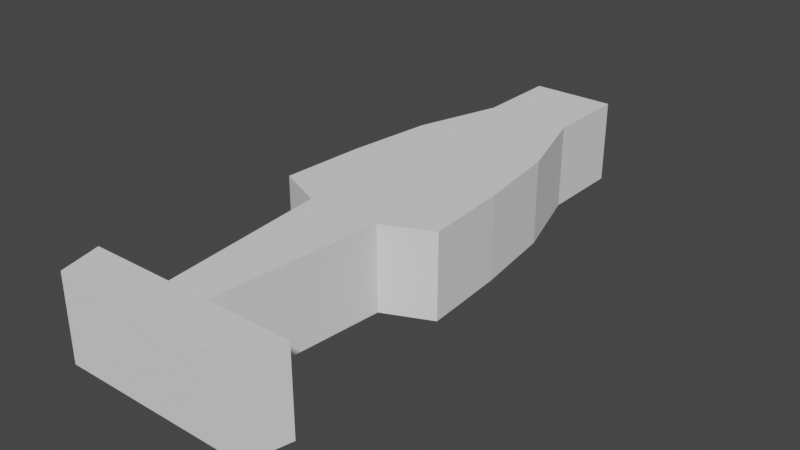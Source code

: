 # Source: f1_car.blend  (saved by Blender 3.2.14; exported with 4.5.12 LTS)
import bpy
from mathutils import Matrix  # noqa: F401  (used for matrix-valued properties, if any)

bpy.ops.wm.read_factory_settings(use_empty=True)
scene = bpy.context.scene
scene.name = 'Scene'

# ---- world
world_world = bpy.data.worlds.new('World'); scene.world = world_world
world_world.use_nodes = True; world_world.node_tree.nodes.clear()
_N = world_world.node_tree.nodes; _L = world_world.node_tree.links
n0 = _N.new('ShaderNodeOutputWorld'); n0.name = 'World Output'; n0.location = (300, 300)
n1 = _N.new('ShaderNodeBackground'); n1.name = 'Background'; n1.location = (10, 300)
n1.inputs[0].default_value = (0.05088, 0.05088, 0.05088, 1.0)
_L.new(n1.outputs[0], n0.inputs[0])
n0.is_active_output = True
world_world.color = (0.05088, 0.05088, 0.05088)
world_world.use_sun_shadow = False
world_world.sun_shadow_jitter_overblur = 0.0

# ---- meshes
me_cube_004 = bpy.data.meshes.new('Cube.004')
me_cube_004.from_pydata([(-0.5, -1.083, -1.0), (-0.5, -1.083, 1.0), (-1.0, 1.0, -1.0), (-1.0, 1.0, 1.0), (0.5, -1.083, -1.0), (0.5, -1.083, 1.0), (1.0, 1.0, -1.0), (1.0, 1.0, 1.0), (-1.0, 0.6667, -1.0), (-1.625, 0.3333, -1.0), (-1.875, -2.98e-08, -1.0), (-2.0, -0.3333, -1.0), (-0.875, -0.4167, -1.0), (-0.875, -0.4167, 1.0), (-2.0, -0.3333, 1.0), (-1.875, 2.98e-08, 1.0), (-1.625, 0.3333, 1.0), (-1.0, 0.6667, 1.0), (0.875, -0.4167, -1.0), (2.0, -0.3333, -1.0), (1.875, 2.98e-08, -1.0), (1.625, 0.3333, -1.0), (1.0, 0.6667, -1.0), (1.0, 0.6667, 1.0), (1.625, 0.3333, 1.0), (1.875, -2.98e-08, 1.0), (2.0, -0.3333, 1.0), (0.875, -0.4167, 1.0), (-0.25, -1.25, -1.0), (-0.25, -1.25, 1.0), (0.25, -1.25, -1.0), (0.25, -1.25, 1.0), (2.5, -1.083, -1.0), (2.5, -1.083, 1.0), (2.25, -1.25, -1.0), (2.25, -1.25, 1.0), (-2.5, -1.083, -1.0), (-2.5, -1.083, 1.0), (-2.25, -1.25, -1.0), (-2.25, -1.25, 1.0)], [], [(8, 17, 3, 2), (2, 3, 7, 6), (18, 27, 5, 4), (1, 0, 36, 37), (12, 18, 4, 0), (27, 13, 1, 5), (7, 3, 17, 23), (23, 17, 16, 24), (24, 16, 15, 25), (25, 15, 14, 26), (26, 14, 13, 27), (2, 6, 22, 8), (8, 22, 21, 9), (9, 21, 20, 10), (10, 20, 19, 11), (11, 19, 18, 12), (6, 7, 23, 22), (22, 23, 24, 21), (21, 24, 25, 20), (20, 25, 26, 19), (19, 26, 27, 18), (0, 1, 13, 12), (12, 13, 14, 11), (11, 14, 15, 10), (10, 15, 16, 9), (9, 16, 17, 8), (30, 31, 29, 28), (0, 4, 30, 28), (5, 1, 29, 31), (4, 5, 33, 32), (32, 33, 35, 34), (31, 30, 34, 35), (30, 4, 32, 34), (5, 31, 35, 33), (37, 36, 38, 39), (0, 28, 38, 36), (28, 29, 39, 38), (29, 1, 37, 39)])
_uv = me_cube_004.uv_layers.new(name='UVMap')
_uv.uv.foreach_set('vector', [0.375, 0.2083, 0.625, 0.2083, 0.625, 0.25, 0.375, 0.25, 0.375, 0.25, 0.625, 0.25, 0.625, 0.5, 0.375, 0.5, 0.375, 0.7083, 0.625, 0.7083, 0.625, 0.75, 0.375, 0.75, 0.625, 0.0, 0.375, 0.0, 0.375, 0.0, 0.625, 0.0, 0.125, 0.7083, 0.375, 0.7083, 0.375, 0.75, 0.125, 0.75, 0.625, 0.7083, 0.875, 0.7083, 0.875, 0.75, 0.625, 0.75, 0.625, 0.5, 0.875, 0.5, 0.875, 0.5417, 0.625, 0.5417, 0.625, 0.5417, 0.875, 0.5417, 0.875, 0.5833, 0.625, 0.5833, 0.625, 0.5833, 0.875, 0.5833, 0.875, 0.625, 0.625, 0.625, 0.625, 0.625, 0.875, 0.625, 0.875, 0.6667, 0.625, 0.6667, 0.625, 0.6667, 0.875, 0.6667, 0.875, 0.7083, 0.625, 0.7083, 0.125, 0.5, 0.375, 0.5, 0.375, 0.5417, 0.125, 0.5417, 0.125, 0.5417, 0.375, 0.5417, 0.375, 0.5833, 0.125, 0.5833, 0.125, 0.5833, 0.375, 0.5833, 0.375, 0.625, 0.125, 0.625, 0.125, 0.625, 0.375, 0.625, 0.375, 0.6667, 0.125, 0.6667, 0.125, 0.6667, 0.375, 0.6667, 0.375, 0.7083, 0.125, 0.7083, 0.375, 0.5, 0.625, 0.5, 0.625, 0.5417, 0.375, 0.5417, 0.375, 0.5417, 0.625, 0.5417, 0.625, 0.5833, 0.375, 0.5833, 0.375, 0.5833, 0.625, 0.5833, 0.625, 0.625, 0.375, 0.625, 0.375, 0.625, 0.625, 0.625, 0.625, 0.6667, 0.375, 0.6667, 0.375, 0.6667, 0.625, 0.6667, 0.625, 0.7083, 0.375, 0.7083, 0.375, 0.0, 0.625, 0.0, 0.625, 0.04167, 0.375, 0.04167, 0.375, 0.04167, 0.625, 0.04167, 0.625, 0.08333, 0.375, 0.08333, 0.375, 0.08333, 0.625, 0.08333, 0.625, 0.125, 0.375, 0.125, 0.375, 0.125, 0.625, 0.125, 0.625, 0.1667, 0.375, 0.1667, 0.375, 0.1667, 0.625, 0.1667, 0.625, 0.2083, 0.375, 0.2083, 0.375, 0.75, 0.625, 0.75, 0.625, 1.0, 0.375, 1.0, 0.125, 0.75, 0.375, 0.75, 0.375, 0.75, 0.125, 0.75, 0.625, 0.75, 0.875, 0.75, 0.875, 0.75, 0.625, 0.75, 0.375, 0.75, 0.625, 0.75, 0.625, 0.75, 0.375, 0.75, 0.375, 0.75, 0.625, 0.75, 0.625, 0.75, 0.375, 0.75, 0.625, 0.75, 0.375, 0.75, 0.375, 0.75, 0.625, 0.75, 0.375, 0.75, 0.375, 0.75, 0.375, 0.75, 0.375, 0.75, 0.625, 0.75, 0.625, 0.75, 0.625, 0.75, 0.625, 0.75, 0.625, 0.0, 0.375, 0.0, 0.375, 0.0, 0.625, 0.0, 0.125, 0.75, 0.125, 0.75, 0.125, 0.75, 0.125, 0.75, 0.375, 1.0, 0.625, 1.0, 0.625, 1.0, 0.375, 1.0, 0.875, 0.75, 0.875, 0.75, 0.875, 0.75, 0.875, 0.75])
me_cube_004.update()

# ---- objects
ob_f1_car = bpy.data.objects.new('f1_car', me_cube_004)

# ---- transforms, parenting, visibility, modifiers, constraints
ob_f1_car.location = (0.0, 0.0, 0.0)
ob_f1_car.scale = (0.5, 3.0, 0.5)

# ---- collection membership
scene.collection.objects.link(ob_f1_car)

# ---- scene / render settings (as saved in the file)
scene.frame_start = 1; scene.frame_end = 250; scene.frame_set(1)
scene.render.engine = 'BLENDER_EEVEE_NEXT'
scene.cycles.sampling_pattern = 'TABULATED_SOBOL'
scene.cycles.use_light_tree = False
scene.view_settings.view_transform = 'Filmic'
bpy.context.view_layer.update()

# ---- added for rendering (the .blend has no active camera and no usable light): camera, sun
cam_auto = bpy.data.cameras.new('AutoCamera')
cam_auto.lens = 50.0
cam_auto.sensor_width = 36.0
cam_auto.clip_end = 1000.0
ob_auto_camera = bpy.data.objects.new('AutoCamera', cam_auto)
scene.collection.objects.link(ob_auto_camera)
ob_auto_camera.location = (6.72381, -8.44357, 5.37905)
ob_auto_camera.rotation_euler = (1.09748, -7.21219e-08, 0.694738)
scene.camera = ob_auto_camera
light_auto_sun = bpy.data.lights.new('AutoSun', 'SUN')
light_auto_sun.energy = 3.0
light_auto_sun.angle = 0.0523599
ob_auto_sun = bpy.data.objects.new('AutoSun', light_auto_sun)
scene.collection.objects.link(ob_auto_sun)
ob_auto_sun.rotation_euler = (0.872665, 0.174533, 0.523599)
bpy.context.view_layer.update()
